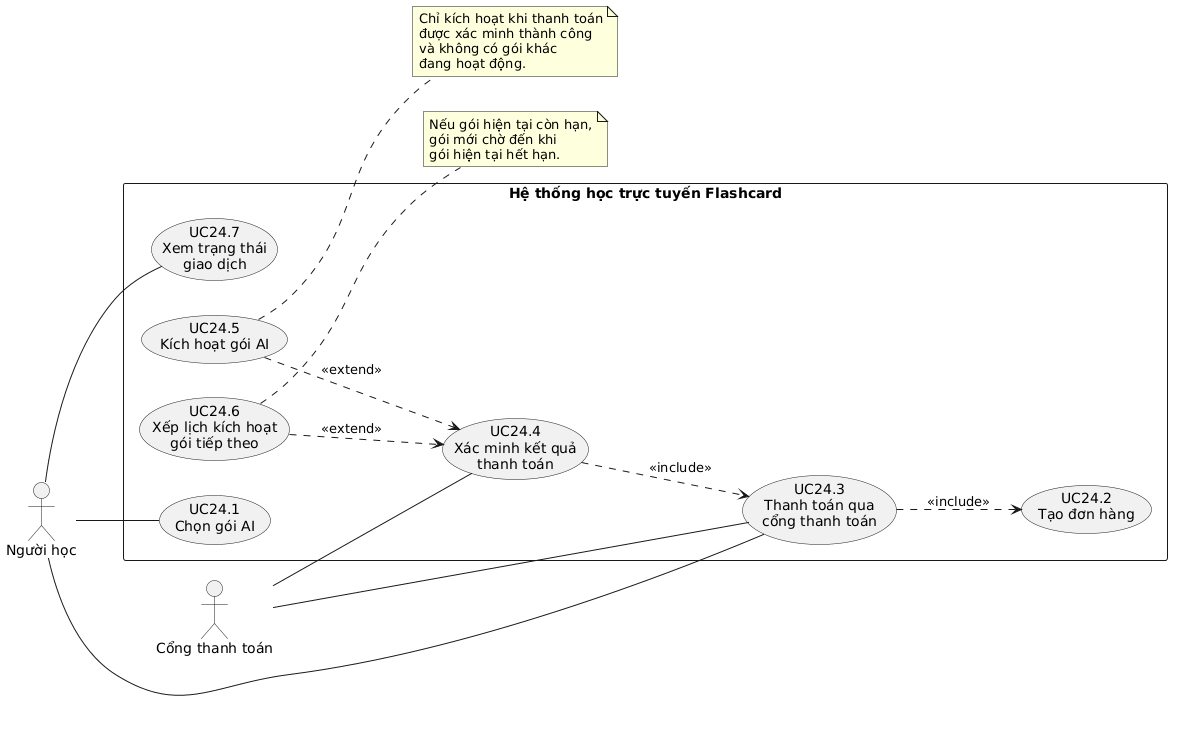

The diagram above was rendered by PlantUML. Its source (embedded in the PNG):
@startuml
left to right direction

actor "Người học" as Learner
actor "Cổng thanh toán" as Payment

rectangle "Hệ thống học trực tuyến Flashcard" {
  usecase "UC24.1\nChọn gói AI" as UC241
  usecase "UC24.2\nTạo đơn hàng" as UC242
  usecase "UC24.3\nThanh toán qua\ncổng thanh toán" as UC243
  usecase "UC24.4\nXác minh kết quả\nthanh toán" as UC244
  usecase "UC24.5\nKích hoạt gói AI" as UC245
  usecase "UC24.6\nXếp lịch kích hoạt\ngói tiếp theo" as UC246
  usecase "UC24.7\nXem trạng thái\ngiao dịch" as UC247
}

Learner -- UC241
Learner -- UC243
Learner -- UC247

Payment -- UC243
Payment -- UC244

UC243 ..> UC242 : <<include>>
UC244 ..> UC243 : <<include>>
UC245 ..> UC244 : <<extend>>
UC246 ..> UC244 : <<extend>>

note right of UC245
Chỉ kích hoạt khi thanh toán
được xác minh thành công
và không có gói khác
đang hoạt động.
end note

note right of UC246
Nếu gói hiện tại còn hạn,
gói mới chờ đến khi
gói hiện tại hết hạn.
end note
@enduml